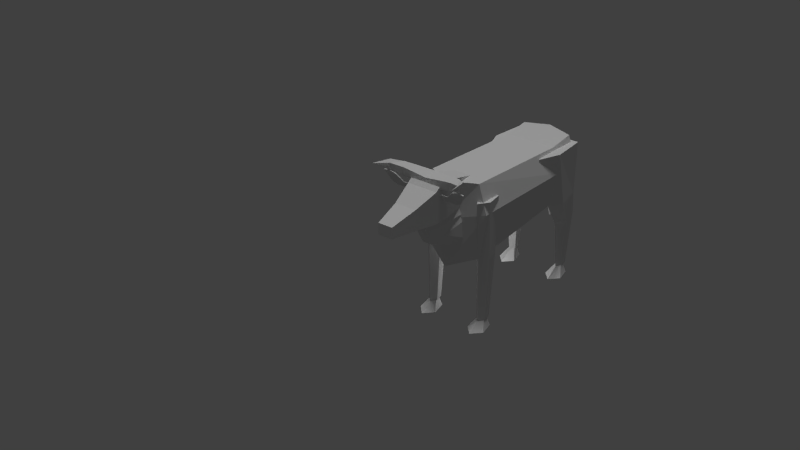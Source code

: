 # Source: bull_copy.blend  (saved by Blender 2.72.0; exported with 4.5.12 LTS)
import bpy
from mathutils import Matrix  # noqa: F401  (used for matrix-valued properties, if any)

bpy.ops.wm.read_factory_settings(use_empty=True)
scene = bpy.context.scene
scene.name = 'Scene'

# ---- collections
col_collection_1 = bpy.data.collections.new('Collection 1'); scene.collection.children.link(col_collection_1)
col_collection_2 = bpy.data.collections.new('Collection 2'); scene.collection.children.link(col_collection_2)
col_collection_2.hide_render = True
col_collection_2.hide_viewport = True

# ---- materials (node trees are filled in below, after node groups)
mat_material_002 = bpy.data.materials.new('Material.002')
mat_material_002.alpha_threshold = 0.0
mat_material_002.use_transparent_shadow = False
mat_material_002.roughness = 0.5
mat_cow1 = bpy.data.materials.new('cow1')
mat_cow1.alpha_threshold = 0.0
mat_cow1.use_transparent_shadow = False
mat_cow1.roughness = 0.5
mat_material = bpy.data.materials.new('Material')
mat_material.alpha_threshold = 0.0
mat_material.use_transparent_shadow = False
mat_material.roughness = 0.5
mat_material.line_color = (0.0, 0.0, 0.0, 1.0)

# ---- material node trees

# ---- world
world_world = bpy.data.worlds.new('World'); scene.world = world_world
world_world.color = (0.05088, 0.05088, 0.05088)
world_world.use_sun_shadow = False
world_world.sun_shadow_jitter_overblur = 0.0
world_world.cycles.sampling_method = 'MANUAL'
world_world.cycles.sample_map_resolution = 256

# ---- lights
light_point = bpy.data.lights.new('Point', 'POINT')
light_point.transmission_factor = 0.0
light_point.energy = 100.0
light_point.shadow_buffer_clip_start = 0.5
light_point.shadow_soft_size = 0.1
light_point.shadow_maximum_resolution = 0.006
light_point.use_absolute_resolution = True
light_point.cycles.use_multiple_importance_sampling = False
light_hemi = bpy.data.lights.new('Hemi', 'SUN')
light_hemi.transmission_factor = 0.0
light_hemi.angle = 0.1993
light_hemi.energy = 1.0
light_hemi.shadow_buffer_clip_start = 0.5
light_hemi.shadow_soft_size = 0.1
light_hemi.shadow_cascade_max_distance = 1000.0
light_hemi.cycles.use_multiple_importance_sampling = False

# ---- meshes
me_plane_006 = bpy.data.meshes.new('Plane.006')
me_plane_006.from_pydata([(1.032, -2.134, 1.681), (1.498, -2.287, 1.758), (1.767, -2.936, 1.895), (1.032, -2.134, 1.351), (1.498, -2.287, 1.542), (1.216, -1.771, 1.726), (1.625, -2.152, 1.843), (1.216, -1.771, 1.396), (1.625, -2.152, 1.679), (0.0, -2.134, 1.569), (-1.032, -2.134, 1.681), (-1.498, -2.287, 1.758), (-1.767, -2.936, 1.895), (0.0, -2.134, 1.239), (-1.032, -2.134, 1.351), (-1.498, -2.287, 1.542), (0.0, -1.449, 1.569), (-1.216, -1.771, 1.726), (-1.625, -2.152, 1.843), (0.0, -1.449, 1.239), (-1.216, -1.771, 1.396), (-1.625, -2.152, 1.679)], [], [(6, 8, 7, 5), (6, 2, 8), (4, 3, 7, 8), (3, 13, 19, 7), (5, 7, 19, 16), (1, 6, 5, 0), (0, 5, 16, 9), (0, 9, 13, 3), (1, 0, 3, 4), (4, 8, 2), (2, 1, 4), (2, 6, 1), (18, 17, 20, 21), (18, 21, 12), (13, 19, 16, 9), (15, 21, 20, 14), (14, 20, 19, 13), (17, 16, 19, 20), (11, 10, 17, 18), (10, 9, 16, 17), (10, 14, 13, 9), (11, 15, 14, 10), (15, 12, 21), (12, 15, 11), (12, 11, 18)])
_uv = me_plane_006.uv_layers.new(name='UVMap')
_uv.uv.foreach_set('vector', [0.8681, 0.1279, 0.8681, 0.1279, 0.8851, 0.1461, 0.8851, 0.1461, 0.8681, 0.1279, 0.8332, 0.1216, 0.8681, 0.1279, 0.8621, 0.1336, 0.8689, 0.1543, 0.8851, 0.1461, 0.8681, 0.1279, 0.8689, 0.1543, 0.8689, 0.2003, 0.8994, 0.2003, 0.8851, 0.1461, 0.8851, 0.1461, 0.8851, 0.1461, 0.8994, 0.2003, 0.8994, 0.2003, 0.8621, 0.1336, 0.8681, 0.1279, 0.8851, 0.1461, 0.8689, 0.1543, 0.8689, 0.1543, 0.8851, 0.1461, 0.8994, 0.2003, 0.8689, 0.2003, 0.8689, 0.1543, 0.8689, 0.2003, 0.8689, 0.2003, 0.8689, 0.1543, 0.8621, 0.1336, 0.8689, 0.1543, 0.8689, 0.1543, 0.8621, 0.1336, 0.8621, 0.1336, 0.8681, 0.1279, 0.8332, 0.1216, 0.8332, 0.1216, 0.8621, 0.1336, 0.8621, 0.1336, 0.8332, 0.1216, 0.8681, 0.1279, 0.8621, 0.1336, 0.8681, 0.2728, 0.8851, 0.2546, 0.8851, 0.2546, 0.8681, 0.2728, 0.8681, 0.2728, 0.8681, 0.2728, 0.8332, 0.2791, 0.8689, 0.2003, 0.8994, 0.2003, 0.8994, 0.2003, 0.8689, 0.2003, 0.8621, 0.2671, 0.8681, 0.2728, 0.8851, 0.2546, 0.8689, 0.2463, 0.8689, 0.2463, 0.8851, 0.2546, 0.8994, 0.2003, 0.8689, 0.2003, 0.8851, 0.2546, 0.8994, 0.2003, 0.8994, 0.2003, 0.8851, 0.2546, 0.8621, 0.2671, 0.8689, 0.2463, 0.8851, 0.2546, 0.8681, 0.2728, 0.8689, 0.2463, 0.8689, 0.2003, 0.8994, 0.2003, 0.8851, 0.2546, 0.8689, 0.2463, 0.8689, 0.2463, 0.8689, 0.2003, 0.8689, 0.2003, 0.8621, 0.2671, 0.8621, 0.2671, 0.8689, 0.2463, 0.8689, 0.2463, 0.8621, 0.2671, 0.8332, 0.2791, 0.8681, 0.2728, 0.8332, 0.2791, 0.8621, 0.2671, 0.8621, 0.2671, 0.8332, 0.2791, 0.8621, 0.2671, 0.8681, 0.2728])
me_plane_006.materials.append(mat_material_002)
me_plane_006.use_remesh_preserve_volume = False
me_plane_006.use_remesh_preserve_attributes = False
me_plane_006.use_mirror_vertex_groups = False
me_plane_006.update()
me_plane = bpy.data.meshes.new('Plane')
me_plane.from_pydata([(1.155, 3.35, 0.7098), (1.299, 5.344, -4.694), (1.244, 5.71, -4.694), (1.369, 5.811, 0.7098), (1.065, 5.71, -4.694), (1.01, 5.344, -4.694), (0.8069, 4.29, 0.7098), (0.9397, 5.811, 0.7098), (1.155, 5.118, -4.694), (1.502, 4.29, 0.7098), (1.155, 4.276, -1.698), (0.8379, 4.85, -1.617), (0.9589, 5.78, -1.486), (1.35, 5.78, -1.486), (1.471, 4.85, -1.617), (1.155, 4.839, -2.573), (0.9238, 5.258, -2.514), (1.012, 5.936, -2.419), (1.297, 5.936, -2.419), (1.385, 5.258, -2.514), (1.155, 5.205, -4.656), (1.033, 5.335, -4.656), (1.079, 5.544, -4.656), (1.23, 5.544, -4.656), (1.277, 5.335, -4.656), (1.155, 4.584, -5.062), (0.7889, 4.973, -5.062), (0.9286, 5.602, -5.062), (1.381, 5.602, -5.062), (1.52, 4.973, -5.062), (0.7228, -2.148, 1.115), (0.9747, -2.148, 1.115), (1.263, -2.267, 1.397), (1.496, -2.299, 1.473), (1.771, -2.284, 1.438), (1.535, -2.094, 0.9843), (1.293, -2.049, 0.8775), (1.005, -2.054, 0.89), (0.7228, -2.055, 0.8926), (0.7228, -2.117, 1.128), (0.9747, -2.117, 1.128), (1.263, -2.236, 1.41), (1.496, -2.268, 1.486), (1.771, -2.253, 1.451), (1.535, -2.063, 0.9973), (1.293, -2.018, 0.8905), (1.005, -2.023, 0.903), (0.7228, -2.024, 0.9056), (-0.7228, -2.148, 1.115), (-0.9747, -2.148, 1.115), (-1.263, -2.267, 1.397), (-1.496, -2.299, 1.473), (-1.771, -2.284, 1.438), (-1.535, -2.094, 0.9843), (-1.293, -2.049, 0.8775), (-1.005, -2.054, 0.89), (-0.7228, -2.055, 0.8926), (-0.7228, -2.117, 1.128), (-0.9747, -2.117, 1.128), (-1.263, -2.236, 1.41), (-1.496, -2.268, 1.486), (-1.771, -2.253, 1.451), (-1.535, -2.063, 0.9973), (-1.293, -2.018, 0.8905), (-1.005, -2.023, 0.903), (-0.7228, -2.024, 0.9056), (0.3013, -4.32, 0.1025), (0.6338, -2.32, 0.0), (0.3013, -4.32, 0.5566), (0.6338, -2.32, 1.25), (0.4485, -3.241, 0.04516), (0.4485, -3.241, 0.8559), (0.3126, 0.2347, 0.02415), (0.3126, 0.2347, 0.9333), (0.4355, -2.53, 0.04437), (0.4355, -0.6683, 0.04437), (0.1768, -2.395, -0.4233), (0.5464, -0.5715, -0.2421), (0.1768, -2.014, -1.072), (0.6517, -0.3903, -0.4233), (0.393, -0.6209, -1.601), (0.6517, -0.09673, -0.6654), (0.4355, -1.933, 0.04437), (0.4355, -1.813, -0.3522), (0.4355, -1.51, -0.8174), (0.6517, -0.5489, -1.234), (-0.3013, -4.32, 0.1025), (-0.6338, -2.32, 0.0), (-0.3013, -4.32, 0.5566), (-0.6338, -2.32, 1.25), (-0.4485, -3.241, 0.04516), (-0.4485, -3.241, 0.8559), (-0.3126, 0.2347, 0.02415), (-0.3126, 0.2347, 0.9333), (0.0, -2.53, 0.04437), (-0.4355, -2.53, 0.04437), (0.0, -0.6683, 0.04437), (-0.4355, -0.6683, 0.04437), (0.0, -2.395, -0.4233), (-0.1768, -2.395, -0.4233), (0.0, -0.5715, -0.2421), (-0.5464, -0.5715, -0.2421), (0.0, -2.014, -1.072), (-0.1768, -2.014, -1.072), (0.0, -0.3903, -0.4233), (-0.6517, -0.3903, -0.4233), (0.0, -0.6209, -1.601), (-0.393, -0.6209, -1.601), (0.0, -0.09673, -0.6654), (-0.6517, -0.09673, -0.6654), (-0.4355, -1.933, 0.04437), (-0.4355, -1.813, -0.3522), (-0.4355, -1.51, -0.8174), (-0.6517, -0.5489, -1.234), (-1.155, 3.35, 0.7098), (-1.299, 5.344, -4.694), (-1.244, 5.71, -4.694), (-1.369, 5.811, 0.7098), (-1.065, 5.71, -4.694), (-1.01, 5.344, -4.694), (-0.8069, 4.29, 0.7098), (-0.9397, 5.811, 0.7098), (-1.155, 5.118, -4.694), (-1.502, 4.29, 0.7098), (-1.155, 4.276, -1.698), (-0.8379, 4.85, -1.617), (-0.9589, 5.78, -1.486), (-1.35, 5.78, -1.486), (-1.471, 4.85, -1.617), (-1.155, 4.839, -2.573), (-0.9238, 5.258, -2.514), (-1.012, 5.936, -2.419), (-1.297, 5.936, -2.419), (-1.385, 5.258, -2.514), (-1.155, 5.205, -4.656), (-1.033, 5.335, -4.656), (-1.079, 5.544, -4.656), (-1.23, 5.544, -4.656), (-1.277, 5.335, -4.656), (-1.155, 4.584, -5.062), (-0.7889, 4.973, -5.062), (-0.9286, 5.602, -5.062), (-1.381, 5.602, -5.062), (-1.52, 4.973, -5.062), (-1.155, -0.6012, 0.3209), (-0.8629, -0.1851, 0.3209), (-0.9743, 0.4883, 0.3209), (-1.335, 0.4883, 0.3209), (-1.446, -0.1851, 0.3209), (-1.155, -0.4063, -2.027), (-0.8629, -0.09617, -2.027), (-0.9743, 0.4057, -2.027), (-1.335, 0.4057, -2.027), (-1.446, -0.09617, -2.027), (-1.155, -0.3202, -4.704), (-0.9537, -0.1066, -4.704), (-1.03, 0.2391, -4.704), (-1.279, 0.2391, -4.704), (-1.356, -0.1066, -4.704), (-1.155, -0.1987, -4.654), (-1.033, -0.06903, -4.654), (-1.079, 0.1409, -4.654), (-1.23, 0.1409, -4.654), (-1.277, -0.06903, -4.654), (-1.155, -0.8194, -5.06), (-0.7889, -0.4306, -5.06), (-0.9286, 0.1985, -5.06), (-1.381, 0.1985, -5.06), (-1.52, -0.4306, -5.06), (1.155, -0.6012, 0.3209), (0.8629, -0.1851, 0.3209), (0.9743, 0.4883, 0.3209), (1.335, 0.4883, 0.3209), (1.446, -0.1851, 0.3209), (1.155, -0.4063, -2.027), (0.8629, -0.09617, -2.027), (0.9743, 0.4057, -2.027), (1.335, 0.4057, -2.027), (1.446, -0.09617, -2.027), (1.155, -0.3202, -4.704), (0.9537, -0.1066, -4.704), (1.03, 0.2391, -4.704), (1.279, 0.2391, -4.704), (1.356, -0.1066, -4.704), (1.155, -0.1987, -4.654), (1.033, -0.06903, -4.654), (1.079, 0.1409, -4.654), (1.23, 0.1409, -4.654), (1.277, -0.06903, -4.654), (1.155, -0.8194, -5.06), (0.7889, -0.4306, -5.06), (0.9286, 0.1985, -5.06), (1.381, 0.1985, -5.06), (1.52, -0.4306, -5.06), (1.062, -0.3811, 1.008), (1.211, -0.3811, -1.98), (1.419, -0.3811, -0.1517), (1.062, 4.473, 0.8333), (1.211, 4.473, -1.505), (1.419, 4.473, -0.1517), (1.062, 5.609, 0.9916), (1.211, 5.609, -1.505), (1.325, 5.609, 0.1961), (0.0, -0.9175, 1.008), (-1.062, -0.3811, 1.008), (0.0, -0.9175, -2.497), (-1.211, -0.3811, -1.98), (-1.419, -0.3811, -0.1517), (0.0, 4.473, 0.8333), (-1.062, 4.473, 0.8333), (0.0, 4.473, -2.022), (-1.211, 4.473, -1.505), (-1.419, 4.473, -0.1517), (0.0, -0.9175, -0.4857), (0.0, 5.843, 1.091), (-1.062, 5.609, 0.9916), (0.0, 6.136, -1.505), (-1.211, 5.609, -1.505), (-1.325, 5.609, 0.1961), (0.0, 6.136, 0.2603), (1.763e-08, 5.892, 0.5092), (-0.1011, 5.933, 0.6014), (2.968e-08, 5.974, 0.6937), (0.1011, 5.933, 0.6014), (-2.272e-08, 6.198, -0.001494), (-0.1011, 6.295, 0.02819), (-1.067e-08, 6.391, 0.05788), (0.1011, 6.295, 0.02819), (-2.272e-08, 6.194, -0.8924), (-0.1011, 6.295, -0.8924), (-1.067e-08, 6.396, -0.8924), (0.1011, 6.295, -0.8924), (-1.922e-08, 6.239, -2.72), (-0.05586, 6.295, -2.72), (-1.256e-08, 6.351, -2.72), (0.05586, 6.295, -2.72), (-2.265e-08, 6.195, -2.804), (-0.1001, 6.295, -2.804), (-1.071e-08, 6.395, -2.804), (0.1001, 6.295, -2.804), (-1.718e-08, 6.265, -3.108), (-0.0295, 6.295, -3.108), (-1.367e-08, 6.324, -3.108), (0.0295, 6.295, -3.108), (0.6338, -1.936, 1.555), (0.6338, -1.936, 0.0), (-0.6338, -1.936, 1.555), (-0.6338, -1.936, 0.0)], [(96, 94)], [(16, 5, 8, 15), (17, 4, 5, 16), (18, 2, 4, 17), (19, 1, 2, 18), (7, 12, 11, 6), (15, 8, 1, 19), (10, 15, 19, 14), (14, 19, 18, 13), (13, 18, 17, 12), (12, 17, 16, 11), (11, 16, 15, 10), (6, 0, 9, 3, 7), (0, 10, 14, 9), (9, 14, 13, 3), (3, 13, 12, 7), (6, 11, 10, 0), (21, 20, 24, 23, 22), (26, 27, 28, 29, 25), (24, 20, 25, 29), (23, 24, 29, 28), (22, 23, 28, 27), (21, 22, 27, 26), (20, 21, 26, 25), (8, 5, 4, 2, 1), (30, 38, 37, 31), (31, 37, 36, 32), (32, 36, 35, 33), (34, 33, 35), (39, 40, 46, 47), (40, 41, 45, 46), (41, 42, 44, 45), (43, 44, 42), (38, 47, 46, 37), (30, 39, 47, 38), (37, 46, 45, 36), (36, 45, 44, 35), (35, 44, 43, 34), (34, 43, 42, 33), (33, 42, 41, 32), (32, 41, 40, 31), (31, 40, 39, 30), (48, 49, 55, 56), (49, 50, 54, 55), (50, 51, 53, 54), (52, 53, 51), (57, 65, 64, 58), (58, 64, 63, 59), (59, 63, 62, 60), (61, 60, 62), (56, 55, 64, 65), (48, 56, 65, 57), (55, 54, 63, 64), (54, 53, 62, 63), (53, 52, 61, 62), (52, 51, 60, 61), (51, 50, 59, 60), (50, 49, 58, 59), (49, 48, 57, 58), (70, 90, 87, 67), (70, 67, 69, 71), (244, 245, 72, 73), (66, 68, 88, 86), (66, 70, 71, 68), (245, 247, 92, 72), (69, 89, 91, 71), (82, 74, 76, 83), (75, 77, 100, 96), (74, 94, 98, 76), (83, 76, 78, 84), (77, 79, 104, 100), (76, 98, 102, 78), (84, 78, 80, 85), (79, 81, 108, 104), (78, 102, 106, 80), (75, 82, 83, 77), (77, 83, 84, 79), (79, 84, 85, 81), (66, 86, 90, 70), (90, 91, 89, 87), (246, 93, 92, 247), (86, 88, 91, 90), (71, 91, 88, 68), (244, 246, 89, 69), (110, 111, 99, 95), (97, 96, 100, 101), (95, 99, 98, 94), (111, 112, 103, 99), (101, 100, 104, 105), (99, 103, 102, 98), (112, 113, 107, 103), (105, 104, 108, 109), (103, 107, 106, 102), (97, 101, 111, 110), (101, 105, 112, 111), (105, 109, 113, 112), (130, 129, 122, 119), (131, 130, 119, 118), (132, 131, 118, 116), (133, 132, 116, 115), (121, 120, 125, 126), (129, 133, 115, 122), (124, 128, 133, 129), (128, 127, 132, 133), (127, 126, 131, 132), (126, 125, 130, 131), (125, 124, 129, 130), (120, 121, 117, 123, 114), (114, 123, 128, 124), (123, 117, 127, 128), (117, 121, 126, 127), (120, 114, 124, 125), (135, 136, 137, 138, 134), (140, 139, 143, 142, 141), (138, 143, 139, 134), (137, 142, 143, 138), (136, 141, 142, 137), (135, 140, 141, 136), (134, 139, 140, 135), (122, 115, 116, 118, 119), (148, 153, 149, 144), (147, 152, 153, 148), (146, 151, 152, 147), (145, 150, 151, 146), (144, 149, 150, 145), (153, 158, 154, 149), (152, 157, 158, 153), (151, 156, 157, 152), (150, 155, 156, 151), (149, 154, 155, 150), (145, 146, 147, 148, 144), (155, 154, 158, 157, 156), (160, 161, 162, 163, 159), (165, 164, 168, 167, 166), (163, 168, 164, 159), (162, 167, 168, 163), (161, 166, 167, 162), (160, 165, 166, 161), (159, 164, 165, 160), (173, 169, 174, 178), (172, 173, 178, 177), (171, 172, 177, 176), (170, 171, 176, 175), (169, 170, 175, 174), (178, 174, 179, 183), (177, 178, 183, 182), (176, 177, 182, 181), (175, 176, 181, 180), (174, 175, 180, 179), (170, 169, 173, 172, 171), (180, 181, 182, 183, 179), (185, 184, 188, 187, 186), (190, 191, 192, 193, 189), (188, 184, 189, 193), (187, 188, 193, 192), (186, 187, 192, 191), (185, 186, 191, 190), (184, 185, 190, 189), (194, 197, 208, 203), (195, 205, 210, 198), (196, 195, 198, 199), (194, 196, 199, 197), (196, 213, 205, 195), (194, 203, 213, 196), (199, 198, 201, 202), (208, 197, 200, 214), (197, 199, 202, 200), (198, 210, 216, 201), (219, 214, 200, 202), (216, 219, 202, 201), (204, 203, 208, 209), (206, 211, 210, 205), (207, 212, 211, 206), (204, 209, 212, 207), (207, 206, 205, 213), (204, 207, 213, 203), (212, 218, 217, 211), (208, 214, 215, 209), (209, 215, 218, 212), (211, 217, 216, 210), (219, 218, 215, 214), (216, 217, 218, 219), (223, 220, 224, 227), (227, 224, 228, 231), (222, 223, 227, 226), (221, 222, 226, 225), (220, 221, 225, 224), (231, 228, 232, 235), (226, 227, 231, 230), (225, 226, 230, 229), (224, 225, 229, 228), (235, 232, 236, 239), (230, 231, 235, 234), (229, 230, 234, 233), (228, 229, 233, 232), (239, 236, 240, 243), (234, 235, 239, 238), (233, 234, 238, 237), (232, 233, 237, 236), (241, 242, 243, 240), (238, 239, 243, 242), (237, 238, 242, 241), (236, 237, 241, 240), (69, 67, 245, 244), (67, 87, 247, 245), (89, 246, 247, 87), (73, 93, 246, 244)])
_uv = me_plane.uv_layers.new(name='UVMap')
_uv.uv.foreach_set('vector', [0.5172, 0.1423, 0.5214, 0.03591, 0.5103, 0.03591, 0.4967, 0.1394, 0.5502, 0.147, 0.5392, 0.03591, 0.5214, 0.03591, 0.5172, 0.1423, 0.5502, 0.147, 0.5392, 0.03591, 0.5392, 0.03591, 0.5502, 0.147, 0.5172, 0.1423, 0.5214, 0.03591, 0.5392, 0.03591, 0.5502, 0.147, 0.5442, 0.2997, 0.5426, 0.1925, 0.4973, 0.1861, 0.4699, 0.2997, 0.4967, 0.1394, 0.5103, 0.03591, 0.5214, 0.03591, 0.5172, 0.1423, 0.4692, 0.1822, 0.4967, 0.1394, 0.5172, 0.1423, 0.4973, 0.1861, 0.4973, 0.1861, 0.5172, 0.1423, 0.5502, 0.147, 0.5426, 0.1925, 0.5426, 0.1925, 0.5502, 0.147, 0.5502, 0.147, 0.5426, 0.1925, 0.5426, 0.1925, 0.5502, 0.147, 0.5172, 0.1423, 0.4973, 0.1861, 0.4973, 0.1861, 0.5172, 0.1423, 0.4967, 0.1394, 0.4692, 0.1822, 0.4699, 0.2997, 0.424, 0.2997, 0.4699, 0.2997, 0.5442, 0.2997, 0.5442, 0.2997, 0.424, 0.2997, 0.4692, 0.1822, 0.4973, 0.1861, 0.4699, 0.2997, 0.4699, 0.2997, 0.4973, 0.1861, 0.5426, 0.1925, 0.5442, 0.2997, 0.5442, 0.2997, 0.5426, 0.1925, 0.5426, 0.1925, 0.5442, 0.2997, 0.4699, 0.2997, 0.4973, 0.1861, 0.4692, 0.1822, 0.424, 0.2997, 0.1838, 0.08705, 0.1756, 0.07936, 0.1838, 0.07167, 0.197, 0.07461, 0.197, 0.08412, 0.161, 0.1024, 0.2006, 0.09361, 0.2006, 0.06512, 0.161, 0.05631, 0.1365, 0.07936, 0.1838, 0.07167, 0.1756, 0.07936, 0.1365, 0.07936, 0.161, 0.05631, 0.197, 0.07461, 0.1838, 0.07167, 0.161, 0.05631, 0.2006, 0.06512, 0.197, 0.08412, 0.197, 0.07461, 0.2006, 0.06512, 0.2006, 0.09361, 0.1838, 0.08705, 0.197, 0.08412, 0.2006, 0.09361, 0.161, 0.1024, 0.1756, 0.07936, 0.1838, 0.08705, 0.161, 0.1024, 0.1365, 0.07936, 0.5103, 0.03591, 0.5214, 0.03591, 0.5392, 0.03591, 0.5392, 0.03591, 0.5214, 0.03591, 0.08109, 0.8024, 0.09935, 0.7936, 0.1098, 0.815, 0.09022, 0.8215, 0.09022, 0.8215, 0.1098, 0.815, 0.1212, 0.8363, 0.07745, 0.8544, 0.07745, 0.8544, 0.1212, 0.8363, 0.1212, 0.8588, 0.07966, 0.875, 0.09252, 0.8945, 0.07966, 0.875, 0.1212, 0.8588, 0.03683, 0.8872, 0.04581, 0.868, 0.06507, 0.8742, 0.05479, 0.8956, 0.04581, 0.868, 0.03324, 0.8354, 0.07632, 0.8528, 0.06507, 0.8742, 0.03324, 0.8354, 0.03542, 0.8148, 0.07632, 0.8303, 0.07632, 0.8528, 0.04807, 0.7952, 0.07632, 0.8303, 0.03542, 0.8148, 0.09275, 0.8095, 0.09269, 0.8095, 0.09267, 0.8089, 0.09273, 0.8089, 0.09746, 0.8045, 0.09752, 0.8045, 0.09752, 0.8049, 0.09746, 0.8049, 0.09273, 0.8089, 0.09267, 0.8089, 0.09265, 0.8084, 0.09271, 0.8084, 0.09271, 0.8084, 0.09265, 0.8084, 0.09269, 0.808, 0.09275, 0.808, 0.09731, 0.8072, 0.09737, 0.8072, 0.09737, 0.8081, 0.09731, 0.8081, 0.09724, 0.8081, 0.09718, 0.8081, 0.09716, 0.8076, 0.09722, 0.8076, 0.09722, 0.8076, 0.09716, 0.8076, 0.09718, 0.8072, 0.09724, 0.8072, 0.09165, 0.8094, 0.09159, 0.8093, 0.09159, 0.8088, 0.09165, 0.8088, 0.09744, 0.8077, 0.0975, 0.8077, 0.0975, 0.8082, 0.09744, 0.8082, 0.03709, 0.8869, 0.04622, 0.8678, 0.06579, 0.8742, 0.05534, 0.8956, 0.04622, 0.8678, 0.03344, 0.8348, 0.07723, 0.8529, 0.06579, 0.8742, 0.03344, 0.8348, 0.03565, 0.8142, 0.07723, 0.8304, 0.07723, 0.8529, 0.04852, 0.7947, 0.07723, 0.8304, 0.03565, 0.8142, 0.08082, 0.8031, 0.09878, 0.7947, 0.1091, 0.8161, 0.0898, 0.8222, 0.0898, 0.8222, 0.1091, 0.8161, 0.1203, 0.8375, 0.07723, 0.8548, 0.07723, 0.8548, 0.1203, 0.8375, 0.1203, 0.8599, 0.07941, 0.8754, 0.09206, 0.8951, 0.07941, 0.8754, 0.1203, 0.8599, 0.09284, 0.808, 0.09283, 0.8085, 0.09277, 0.8085, 0.09278, 0.808, 0.09752, 0.804, 0.09752, 0.8045, 0.09746, 0.8045, 0.09746, 0.804, 0.09283, 0.8085, 0.09281, 0.809, 0.09275, 0.809, 0.09277, 0.8085, 0.09281, 0.809, 0.09284, 0.8095, 0.09278, 0.8095, 0.09275, 0.809, 0.09737, 0.8081, 0.09737, 0.8072, 0.09744, 0.8072, 0.09744, 0.8081, 0.09731, 0.8072, 0.0973, 0.8077, 0.09724, 0.8077, 0.09725, 0.8072, 0.0973, 0.8077, 0.09731, 0.8081, 0.09725, 0.8081, 0.09724, 0.8077, 0.09744, 0.8077, 0.09744, 0.8072, 0.0975, 0.8072, 0.0975, 0.8077, 0.09746, 0.804, 0.09746, 0.8036, 0.09752, 0.8036, 0.09752, 0.804, 0.1027, 0.4899, 0.1027, 0.4475, 0.1464, 0.4387, 0.1464, 0.4987, 0.09163, 0.5169, 0.1372, 0.5147, 0.1372, 0.5765, 0.09163, 0.557, 0.183, 0.5765, 0.183, 0.5147, 0.2288, 0.5147, 0.2288, 0.5765, 0.02258, 0.6164, 0.04407, 0.6164, 0.04407, 0.6449, 0.02258, 0.6449, 0.03828, 0.5198, 0.09163, 0.5169, 0.09163, 0.557, 0.03828, 0.5422, 0.1902, 0.4987, 0.1902, 0.4387, 0.2341, 0.4387, 0.2341, 0.4987, 0.1445, 0.6006, 0.1445, 0.6606, 0.09708, 0.6519, 0.09708, 0.6094, 0.0311, 0.2543, 0.07151, 0.1868, 0.1096, 0.2325, 0.07037, 0.2759, 0.07243, 0.3751, 0.09419, 0.3498, 0.1239, 0.3685, 0.1237, 0.3978, 0.07151, 0.1868, 0.125, 0.1816, 0.1248, 0.2315, 0.1096, 0.2325, 0.07037, 0.2759, 0.1096, 0.2325, 0.1179, 0.2814, 0.09798, 0.2995, 0.09419, 0.3498, 0.1056, 0.3419, 0.1241, 0.3553, 0.1239, 0.3685, 0.1096, 0.2325, 0.1248, 0.2315, 0.1245, 0.2812, 0.1179, 0.2814, 0.09798, 0.2995, 0.1179, 0.2814, 0.1185, 0.3255, 0.1137, 0.3288, 0.1056, 0.3419, 0.1135, 0.3379, 0.1243, 0.3411, 0.1241, 0.3553, 0.1179, 0.2814, 0.1245, 0.2812, 0.1246, 0.3246, 0.1185, 0.3255, 0.07243, 0.3751, 0.0311, 0.2543, 0.07037, 0.2759, 0.09419, 0.3498, 0.09419, 0.3498, 0.07037, 0.2759, 0.09798, 0.2995, 0.1056, 0.3419, 0.1056, 0.3419, 0.09798, 0.2995, 0.1137, 0.3288, 0.1135, 0.3379, 0.05158, 0.483, 0.05158, 0.4544, 0.1027, 0.4475, 0.1027, 0.4899, 0.09302, 0.7448, 0.09302, 0.7047, 0.1386, 0.6852, 0.1386, 0.7471, 0.1844, 0.6852, 0.2302, 0.6852, 0.2302, 0.7471, 0.1844, 0.7471, 0.03967, 0.742, 0.03967, 0.7195, 0.09302, 0.7047, 0.09302, 0.7448, 0.09708, 0.6094, 0.09708, 0.6519, 0.04407, 0.6449, 0.04407, 0.6164, 0.1884, 0.6006, 0.1884, 0.6606, 0.1445, 0.6606, 0.1445, 0.6006, 0.2187, 0.2552, 0.179, 0.2764, 0.14, 0.2326, 0.1785, 0.1872, 0.1751, 0.3758, 0.1237, 0.3978, 0.1239, 0.3685, 0.1537, 0.3503, 0.1785, 0.1872, 0.14, 0.2326, 0.1248, 0.2315, 0.125, 0.1816, 0.179, 0.2764, 0.1511, 0.2997, 0.1311, 0.2815, 0.14, 0.2326, 0.1537, 0.3503, 0.1239, 0.3685, 0.1241, 0.3553, 0.1424, 0.3423, 0.14, 0.2326, 0.1311, 0.2815, 0.1245, 0.2812, 0.1248, 0.2315, 0.1511, 0.2997, 0.1352, 0.3283, 0.1306, 0.3245, 0.1311, 0.2815, 0.1424, 0.3423, 0.1241, 0.3553, 0.1243, 0.3411, 0.1344, 0.338, 0.1311, 0.2815, 0.1306, 0.3245, 0.1246, 0.3246, 0.1245, 0.2812, 0.1751, 0.3758, 0.1537, 0.3503, 0.179, 0.2764, 0.2187, 0.2552, 0.1537, 0.3503, 0.1424, 0.3423, 0.1511, 0.2997, 0.179, 0.2764, 0.1424, 0.3423, 0.1344, 0.338, 0.1352, 0.3283, 0.1511, 0.2997, 0.5172, 0.1423, 0.4967, 0.1394, 0.5103, 0.03591, 0.5214, 0.03591, 0.5502, 0.147, 0.5172, 0.1423, 0.5214, 0.03591, 0.5392, 0.03591, 0.5502, 0.147, 0.5502, 0.147, 0.5392, 0.03591, 0.5392, 0.03591, 0.5172, 0.1423, 0.5502, 0.147, 0.5392, 0.03591, 0.5214, 0.03591, 0.5442, 0.2997, 0.4699, 0.2997, 0.4973, 0.1861, 0.5426, 0.1925, 0.4967, 0.1394, 0.5172, 0.1423, 0.5214, 0.03591, 0.5103, 0.03591, 0.4692, 0.1822, 0.4973, 0.1861, 0.5172, 0.1423, 0.4967, 0.1394, 0.4973, 0.1861, 0.5426, 0.1925, 0.5502, 0.147, 0.5172, 0.1423, 0.5426, 0.1925, 0.5426, 0.1925, 0.5502, 0.147, 0.5502, 0.147, 0.5426, 0.1925, 0.4973, 0.1861, 0.5172, 0.1423, 0.5502, 0.147, 0.4973, 0.1861, 0.4692, 0.1822, 0.4967, 0.1394, 0.5172, 0.1423, 0.4699, 0.2997, 0.5442, 0.2997, 0.5442, 0.2997, 0.4699, 0.2997, 0.424, 0.2997, 0.424, 0.2997, 0.4699, 0.2997, 0.4973, 0.1861, 0.4692, 0.1822, 0.4699, 0.2997, 0.5442, 0.2997, 0.5426, 0.1925, 0.4973, 0.1861, 0.5442, 0.2997, 0.5442, 0.2997, 0.5426, 0.1925, 0.5426, 0.1925, 0.4699, 0.2997, 0.424, 0.2997, 0.4692, 0.1822, 0.4973, 0.1861, 0.1825, 0.07297, 0.1957, 0.07591, 0.1957, 0.08541, 0.1825, 0.08835, 0.1743, 0.08066, 0.1597, 0.05761, 0.1352, 0.08066, 0.1597, 0.1037, 0.1993, 0.09491, 0.1993, 0.06641, 0.1825, 0.08835, 0.1597, 0.1037, 0.1352, 0.08066, 0.1743, 0.08066, 0.1957, 0.08541, 0.1993, 0.09491, 0.1597, 0.1037, 0.1825, 0.08835, 0.1957, 0.07591, 0.1993, 0.06641, 0.1993, 0.09491, 0.1957, 0.08541, 0.1825, 0.07297, 0.1597, 0.05761, 0.1993, 0.06641, 0.1957, 0.07591, 0.1743, 0.08066, 0.1352, 0.08066, 0.1597, 0.05761, 0.1825, 0.07297, 0.5103, 0.03591, 0.5214, 0.03591, 0.5392, 0.03591, 0.5392, 0.03591, 0.5214, 0.03591, 0.3603, 0.2938, 0.3649, 0.1739, 0.349, 0.1739, 0.3391, 0.2938, 0.3947, 0.2938, 0.3905, 0.1739, 0.3649, 0.1739, 0.3603, 0.2938, 0.3947, 0.2938, 0.3905, 0.1739, 0.3905, 0.1739, 0.3947, 0.2938, 0.3603, 0.2938, 0.3649, 0.1739, 0.3905, 0.1739, 0.3947, 0.2938, 0.3391, 0.2938, 0.349, 0.1739, 0.3649, 0.1739, 0.3603, 0.2938, 0.3649, 0.1739, 0.3644, 0.03708, 0.3534, 0.03708, 0.349, 0.1739, 0.3905, 0.1739, 0.382, 0.03708, 0.3644, 0.03708, 0.3649, 0.1739, 0.3905, 0.1739, 0.382, 0.03708, 0.382, 0.03708, 0.3905, 0.1739, 0.3649, 0.1739, 0.3644, 0.03708, 0.382, 0.03708, 0.3905, 0.1739, 0.349, 0.1739, 0.3534, 0.03708, 0.3644, 0.03708, 0.3649, 0.1739, 0.3603, 0.2938, 0.3947, 0.2938, 0.3947, 0.2938, 0.3603, 0.2938, 0.3391, 0.2938, 0.3644, 0.03708, 0.3534, 0.03708, 0.3644, 0.03708, 0.382, 0.03708, 0.382, 0.03708, 0.1798, 0.07297, 0.193, 0.07591, 0.193, 0.08541, 0.1798, 0.08835, 0.1716, 0.08066, 0.157, 0.05761, 0.1325, 0.08066, 0.157, 0.1037, 0.1966, 0.09491, 0.1966, 0.06641, 0.1798, 0.08835, 0.157, 0.1037, 0.1325, 0.08066, 0.1716, 0.08066, 0.193, 0.08541, 0.1966, 0.09491, 0.157, 0.1037, 0.1798, 0.08835, 0.193, 0.07591, 0.1966, 0.06641, 0.1966, 0.09491, 0.193, 0.08541, 0.1798, 0.07297, 0.157, 0.05761, 0.1966, 0.06641, 0.193, 0.07591, 0.1716, 0.08066, 0.1325, 0.08066, 0.157, 0.05761, 0.1798, 0.07297, 0.3603, 0.2938, 0.3391, 0.2938, 0.349, 0.1739, 0.3649, 0.1739, 0.3947, 0.2938, 0.3603, 0.2938, 0.3649, 0.1739, 0.3905, 0.1739, 0.3947, 0.2938, 0.3947, 0.2938, 0.3905, 0.1739, 0.3905, 0.1739, 0.3603, 0.2938, 0.3947, 0.2938, 0.3905, 0.1739, 0.3649, 0.1739, 0.3391, 0.2938, 0.3603, 0.2938, 0.3649, 0.1739, 0.349, 0.1739, 0.3649, 0.1739, 0.349, 0.1739, 0.3534, 0.03708, 0.3644, 0.03708, 0.3905, 0.1739, 0.3649, 0.1739, 0.3644, 0.03708, 0.382, 0.03708, 0.3905, 0.1739, 0.3905, 0.1739, 0.382, 0.03708, 0.382, 0.03708, 0.3649, 0.1739, 0.3905, 0.1739, 0.382, 0.03708, 0.3644, 0.03708, 0.349, 0.1739, 0.3649, 0.1739, 0.3644, 0.03708, 0.3534, 0.03708, 0.3603, 0.2938, 0.3391, 0.2938, 0.3603, 0.2938, 0.3947, 0.2938, 0.3947, 0.2938, 0.3644, 0.03708, 0.382, 0.03708, 0.382, 0.03708, 0.3644, 0.03708, 0.3534, 0.03708, 0.1811, 0.08705, 0.1729, 0.07936, 0.1811, 0.07167, 0.1943, 0.07461, 0.1943, 0.08412, 0.1583, 0.1024, 0.1979, 0.09361, 0.1979, 0.06512, 0.1583, 0.05631, 0.1338, 0.07936, 0.1811, 0.07167, 0.1729, 0.07936, 0.1338, 0.07936, 0.1583, 0.05631, 0.1943, 0.07461, 0.1811, 0.07167, 0.1583, 0.05631, 0.1979, 0.06512, 0.1943, 0.08412, 0.1943, 0.07461, 0.1979, 0.06512, 0.1979, 0.09361, 0.1811, 0.08705, 0.1943, 0.08412, 0.1979, 0.09361, 0.1583, 0.1024, 0.1729, 0.07936, 0.1811, 0.08705, 0.1583, 0.1024, 0.1338, 0.07936, 0.6475, 0.888, 0.8435, 0.888, 0.8435, 0.9309, 0.6259, 0.9309, 0.6593, 0.8588, 0.6338, 0.8013, 0.8713, 0.802, 0.8734, 0.86, 0.2798, 0.5885, 0.2798, 0.3342, 0.955, 0.4003, 0.955, 0.5885, 0.2798, 0.7499, 0.2798, 0.5885, 0.955, 0.5885, 0.955, 0.7255, 0.2368, 0.8668, 0.1954, 0.857, 0.1954, 0.7984, 0.2307, 0.8135, 0.2264, 0.9006, 0.1954, 0.9006, 0.1954, 0.857, 0.2368, 0.8668, -0.01687, 0.05368, -0.01687, 0.05368, -0.01687, 0.05368, -0.01687, 0.05368, 0.8435, 0.9309, 0.8435, 0.888, 0.8894, 0.888, 0.8988, 0.9309, 0.6138, 0.234, 0.6138, 0.1451, 0.7165, 0.1765, 0.7165, 0.2483, 0.8734, 0.86, 0.8713, 0.802, 0.9467, 0.8073, 0.9228, 0.8588, 0.3032, 0.8741, 0.3032, 0.903, 0.2662, 0.8996, 0.2571, 0.8718, 0.3032, 0.8126, 0.3032, 0.8741, 0.2571, 0.8718, 0.261, 0.8126, 0.6475, 0.9738, 0.6259, 0.9309, 0.8435, 0.9309, 0.8435, 0.9738, 0.6611, 0.7569, 0.8752, 0.7581, 0.8713, 0.802, 0.6338, 0.8013, 0.3648, 0.8483, 0.5683, 0.8483, 0.5683, 0.9051, 0.3648, 0.925, 0.3648, 0.7997, 0.5683, 0.807, 0.5683, 0.8483, 0.3648, 0.8483, 0.154, 0.8668, 0.1601, 0.8135, 0.1954, 0.7984, 0.1954, 0.857, 0.1644, 0.9006, 0.154, 0.8668, 0.1954, 0.857, 0.1954, 0.9006, -0.01687, 0.05368, -0.01687, 0.05368, -0.01687, 0.05368, -0.01687, 0.05368, 0.8435, 0.9309, 0.8988, 0.9309, 0.8894, 0.9738, 0.8435, 0.9738, 0.6138, 0.234, 0.7165, 0.2483, 0.7165, 0.1765, 0.6138, 0.1451, 0.8752, 0.7581, 0.9247, 0.7569, 0.9467, 0.8073, 0.8713, 0.802, 0.3032, 0.8741, 0.3494, 0.8718, 0.3402, 0.8996, 0.3032, 0.903, 0.3032, 0.8126, 0.3454, 0.8126, 0.3494, 0.8718, 0.3032, 0.8741, 0.9645, 0.3788, 0.9646, 0.3783, 0.965, 0.3745, 0.965, 0.3745, 0.965, 0.3745, 0.965, 0.3745, 0.9657, 0.3679, 0.9657, 0.3679, 0.9645, 0.3798, 0.9645, 0.3788, 0.965, 0.3745, 0.965, 0.3746, 0.9647, 0.3789, 0.9645, 0.3798, 0.965, 0.3746, 0.965, 0.3745, 0.9646, 0.3783, 0.9647, 0.3789, 0.965, 0.3745, 0.965, 0.3745, 0.9657, 0.3679, 0.9657, 0.3679, 0.9698, 0.3284, 0.9698, 0.3284, 0.965, 0.3746, 0.965, 0.3745, 0.9657, 0.3679, 0.9657, 0.3679, 0.965, 0.3745, 0.965, 0.3746, 0.9657, 0.3679, 0.9657, 0.3679, 0.965, 0.3745, 0.965, 0.3745, 0.9657, 0.3679, 0.9657, 0.3679, 0.9698, 0.3284, 0.9698, 0.3284, 0.9698, 0.3281, 0.9698, 0.3281, 0.9657, 0.3679, 0.9657, 0.3679, 0.9698, 0.3284, 0.9698, 0.3284, 0.9657, 0.3679, 0.9657, 0.3679, 0.9698, 0.3284, 0.9698, 0.3284, 0.9657, 0.3679, 0.9657, 0.3679, 0.9698, 0.3284, 0.9698, 0.3284, 0.9698, 0.3281, 0.9698, 0.3281, 0.97, 0.3267, 0.97, 0.3264, 0.9698, 0.3284, 0.9698, 0.3284, 0.9698, 0.3281, 0.9698, 0.3282, 0.9698, 0.3284, 0.9698, 0.3284, 0.9698, 0.3282, 0.9698, 0.3282, 0.9698, 0.3284, 0.9698, 0.3284, 0.9698, 0.3282, 0.9698, 0.3281, 0.9699, 0.3269, 0.9699, 0.3267, 0.97, 0.3264, 0.97, 0.3267, 0.9698, 0.3282, 0.9698, 0.3281, 0.97, 0.3264, 0.9699, 0.3267, 0.9698, 0.3282, 0.9698, 0.3282, 0.9699, 0.3267, 0.9699, 0.3269, 0.9698, 0.3281, 0.9698, 0.3282, 0.9699, 0.3269, 0.97, 0.3267, 0.1372, 0.5765, 0.1372, 0.5147, 0.183, 0.5147, 0.183, 0.5765, 0.1464, 0.4987, 0.1464, 0.4387, 0.1902, 0.4387, 0.1902, 0.4987, 0.1386, 0.6852, 0.1844, 0.6852, 0.1844, 0.7471, 0.1386, 0.7471, 0.2322, 0.6006, 0.2322, 0.6606, 0.1884, 0.6606, 0.1884, 0.6006])
me_plane.materials.append(mat_cow1)
me_plane.use_remesh_preserve_volume = False
me_plane.use_remesh_preserve_attributes = False
me_plane.use_mirror_vertex_groups = False
me_plane.update()
me_cube = bpy.data.meshes.new('Cube')
me_cube.from_pydata([(0.4367, -13.62, 2.059), (2.69e-08, -13.71, 2.004), (0.9738, -11.86, 5.386), (0.4063, -13.88, 2.501), (2.69e-08, -13.96, 2.503), (2.69e-08, -11.9, 5.464), (0.6434, -13.22, 2.294), (2.69e-08, -13.18, 2.231), (0.5515, -13.57, 2.99), (2.69e-08, -13.6, 3.063), (0.4422, -13.77, 2.237), (2.69e-08, -13.82, 2.211), (1.005, -10.21, 3.665), (0.6611, -13.34, 2.532), (2.69e-08, -9.827, 3.54), (0.8706, -10.98, 5.832), (2.69e-08, -11.02, 5.909), (1.253, -10.29, 4.469), (0.6112, -13.49, 2.135), (0.5363, -13.81, 2.745), (2.69e-08, -13.57, 2.051), (2.69e-08, -13.96, 2.827), (0.6214, -13.65, 2.32), (2.69e-08, -12.49, 2.444), (2.69e-08, -13.15, 3.588), (0.6977, -12.54, 2.544), (0.6357, -13.11, 3.514), (0.7819, -12.76, 2.993), (0.6202, -9.889, 2.194), (1.855e-08, -9.901, 2.121), (0.7431, -9.348, 5.319), (2.69e-08, -9.337, 5.385), (1.016, -9.639, 3.993), (7.578e-17, -8.991, 1.355), (0.7334, -7.31, 4.971), (1.404e-16, -7.3, 5.016), (7.578e-17, -8.383, 0.1288), (1.41, -8.386, 0.6452), (1.614, -7.548, 0.091), (1.342, -7.967, -0.04175), (1.175, -11.42, 4.579), (0.4259, -13.82, 2.357), (2.69e-08, -13.89, 2.344), (0.6112, -13.44, 2.74), (0.8069, -10.3, 5.688), (0.5826, -13.72, 2.514), (0.7153, -12.92, 3.311), (0.8915, -9.633, 4.7), (2.061, -7.997, 3.247), (1.438, -7.483, -4.267), (1.312, -7.694, -4.267), (1.016, -6.872, -0.1593), (1.287, -6.736, -0.04175), (1.161, -7.246, -4.267), (1.448, -7.26, -4.267), (1.286, -7.135, -4.267), (0.7334, -5.852, 4.439), (7.578e-17, -5.843, 4.484), (2.061, -6.606, 3.045), (0.5602, -8.378, 0.1359), (0.488, -8.987, 1.375), (1.785, -7.51, 0.7717), (0.7334, -6.561, 4.672), (2.061, -7.302, 3.146), (1.287e-16, -6.552, 4.717), (1.598, -6.72, 0.4712), (1.269, -11.34, 4.334), (1.13, -11.05, 4.867), (1.078, -11.68, 5.015), (1.103, -11.73, 4.418), (1.026, -11.77, 5.201), (0.909, -12.33, 3.864), (2.69e-08, -12.53, 4.381), (0.8047, -12.49, 4.305), (1.069, -11.97, 3.508), (2.783e-08, -11.59, 2.701), (0.828, -11.64, 2.802), (1.006, -12.03, 4.141), (2.69e-08, -12.21, 5.039), (0.8893, -12.18, 4.963), (2.69e-08, -11.16, 2.715), (1.213, -11.58, 3.765), (0.8931, -11.21, 2.816), (0.9747, -10.79, 5.461), (2.69e-08, -10.32, 5.76), (0.9331, -10.21, 5.08), (1.034, -10.73, 3.703), (1.206, -10.79, 4.234), (0.6603, -10.73, 2.444), (1.02e-08, -10.71, 2.369), (7.578e-17, -6.965, -0.2605), (0.6473, -6.667, -0.2014), (0.9936, -7.915, -0.2033), (1.153, -7.477, -4.267), (1.128, -5.122, -0.1593), (0.7334, -4.033, 4.334), (7.578e-17, -4.024, 4.378), (2.128, -4.787, 3.045), (1.596, -5.112, 0.442), (7.578e-17, -5.39, -0.2605), (0.7521, -5.284, -0.2174), (1.278, -6.323, -0.07342), (1.627, -7.142, 0.06807), (1.141, -11.35, 4.709), (1.129, -11.51, 4.746), (1.135, -11.52, 4.599), (1.128, -0.7097, 0.2215), (0.7334, -0.5314, 4.334), (7.578e-17, -0.5298, 4.378), (2.194, -0.6548, 3.045), (1.662, -0.708, 0.5717), (7.578e-17, -0.7535, 0.1203), (0.7521, -0.7362, 0.1634), (1.735, -8.192, 1.946), (1.923, -7.406, 1.959), (1.829, -6.663, 1.758), (1.862, -4.949, 1.744), (1.928, -0.6814, 1.809)], [], [(18, 0, 1, 20), (19, 21, 4, 3), (45, 19, 3, 41), (41, 3, 4, 42), (66, 69, 77, 81), (16, 15, 44, 84), (25, 6, 7, 23), (26, 24, 9, 8), (46, 26, 8, 43), (18, 22, 10, 0), (0, 10, 11, 1), (5, 2, 15, 16), (25, 27, 13, 6), (6, 18, 20, 7), (8, 9, 21, 19), (43, 8, 19, 45), (6, 13, 22, 18), (76, 25, 23, 75), (73, 72, 24, 26), (71, 73, 26, 46), (76, 74, 27, 25), (12, 14, 29, 28), (15, 83, 85, 44), (84, 44, 30, 31), (17, 12, 28, 32), (60, 33, 36, 59), (37, 39, 38, 61), (22, 45, 41, 10), (10, 41, 42, 11), (68, 69, 105, 104), (27, 46, 43, 13), (13, 43, 45, 22), (66, 67, 103, 40), (67, 83, 70, 68), (38, 39, 50, 49), (51, 52, 55, 53), (92, 51, 53, 93), (34, 48, 63, 62), (62, 63, 58, 56), (64, 62, 56, 57), (35, 34, 62, 64), (65, 61, 38, 102), (44, 85, 47, 30), (67, 68, 104, 103), (69, 66, 40, 105), (2, 5, 78, 79), (71, 77, 79, 73), (2, 79, 77, 70), (79, 78, 72, 73), (82, 76, 75, 80), (82, 81, 74, 76), (27, 74, 71, 46), (68, 70, 77, 69), (86, 87, 66, 81), (71, 74, 81, 77), (88, 86, 81, 82), (88, 82, 80, 89), (2, 70, 83, 15), (32, 47, 85, 17), (12, 17, 87, 86), (28, 12, 86, 88), (28, 88, 89, 29), (87, 17, 67, 66), (83, 67, 17, 85), (59, 36, 90, 91), (92, 59, 91, 51), (52, 51, 91, 101), (91, 90, 99, 100), (38, 49, 54, 102), (56, 58, 97, 95), (57, 56, 95, 96), (94, 101, 91, 100), (102, 52, 101, 65), (65, 101, 94, 98), (54, 55, 52, 102), (40, 103, 104, 105), (98, 94, 106, 110), (94, 100, 112, 106), (100, 99, 111, 112), (95, 97, 109, 107), (96, 95, 107, 108), (113, 37, 61, 114), (114, 61, 65, 115), (115, 65, 98, 116), (116, 98, 110, 117), (29, 33, 60, 28), (47, 48, 34, 30), (30, 34, 35, 31), (39, 37, 59, 92), (48, 113, 114, 63), (50, 39, 92, 93), (63, 114, 115, 58), (58, 115, 116, 97), (97, 116, 117, 109), (59, 37, 113, 60), (32, 113, 48, 47), (32, 28, 60, 113)])
me_cube.materials.append(mat_material)
me_cube.use_remesh_preserve_volume = False
me_cube.use_remesh_preserve_attributes = False
me_cube.use_mirror_vertex_groups = False
me_cube.update()

# ---- objects
ob_point = bpy.data.objects.new('Point', light_point)
ob_hemi = bpy.data.objects.new('Hemi', light_hemi)
ob_horns1 = bpy.data.objects.new('horns1', me_plane_006)
ob_body = bpy.data.objects.new('body', me_plane)
ob_cube = bpy.data.objects.new('Cube', me_cube)

# ---- transforms, parenting, visibility, modifiers, constraints
ob_point.location = (-0.767, 2.5, -3.962)
ob_point.lineart.crease_threshold = 0.0
ob_hemi.location = (-2.662, 2.5, 11.19)
ob_hemi.lineart.crease_threshold = 0.0
ob_horns1.location = (0.0, 0.0, 0.0)
ob_horns1.lineart.crease_threshold = 0.0
ob_body.location = (0.0, 0.0, 0.0)
ob_body.lineart.crease_threshold = 0.0
_vg = ob_body.vertex_groups.new(name='lf')
_vg = ob_body.vertex_groups.new(name='rf')
_vg = ob_body.vertex_groups.new(name='lr')
_vg = ob_body.vertex_groups.new(name='rr')
_vg = ob_body.vertex_groups.new(name='body')
_vg = ob_body.vertex_groups.new(name='head')
ob_cube.location = (-15.0, -15.0, -15.0)
ob_cube.lock_rotations_4d = False
ob_cube.empty_display_type = 'ARROWS'
ob_cube.lineart.crease_threshold = 0.0
_m = ob_cube.modifiers.new('Mirror', 'MIRROR')
_m = ob_cube.modifiers.new('Subsurf', 'SUBSURF')
_m.uv_smooth = 'PRESERVE_CORNERS'
_m.quality = 2
_m.levels = 0
_m.show_only_control_edges = False

# ---- collection membership
col_collection_1.objects.link(ob_point)
col_collection_1.objects.link(ob_hemi)
col_collection_1.objects.link(ob_horns1)
col_collection_1.objects.link(ob_body)
col_collection_2.objects.link(ob_cube)

# ---- scene / render settings (as saved in the file)
scene.frame_start = 1; scene.frame_end = 250; scene.frame_set(1)
scene.render.engine = 'BLENDER_EEVEE_NEXT'
scene.render.resolution_percentage = 50
scene.render.dither_intensity = 0.0
scene.cycles.use_denoising = False
scene.cycles.samples = 10
scene.cycles.sampling_pattern = 'TABULATED_SOBOL'
scene.cycles.light_sampling_threshold = 0.0
scene.cycles.use_adaptive_sampling = False
scene.cycles.use_light_tree = False
scene.cycles.blur_glossy = 0.0
scene.cycles.pixel_filter_type = 'GAUSSIAN'
scene.cycles.sample_clamp_indirect = 0.0
scene.view_settings.view_transform = 'Standard'
bpy.context.view_layer.update()

# ---- added for rendering (the .blend has no active camera): camera
cam_auto = bpy.data.cameras.new('AutoCamera')
cam_auto.lens = 50.0
cam_auto.sensor_width = 36.0
cam_auto.clip_end = 1000.0
ob_auto_camera = bpy.data.objects.new('AutoCamera', cam_auto)
scene.collection.objects.link(ob_auto_camera)
ob_auto_camera.location = (21.9227, -29.838, 17.7924)
ob_auto_camera.rotation_euler = (1.09748, -7.21219e-08, 0.694738)
scene.camera = ob_auto_camera
bpy.context.view_layer.update()
